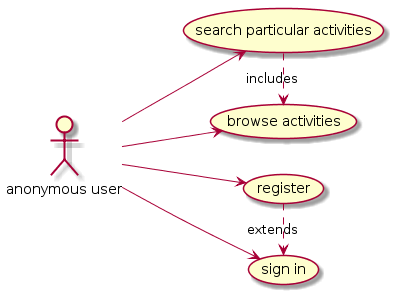

The diagram above was rendered by PlantUML. Its source (embedded in the PNG):
@startuml
left to right direction

:anonymous user: --> (browse activities)
:anonymous user: --> (search particular activities)
(search particular activities) .> (browse activities) : includes
:anonymous user: --> (register) 
(register) .> (sign in) : extends
:anonymous user: --> (sign in)
@enduml